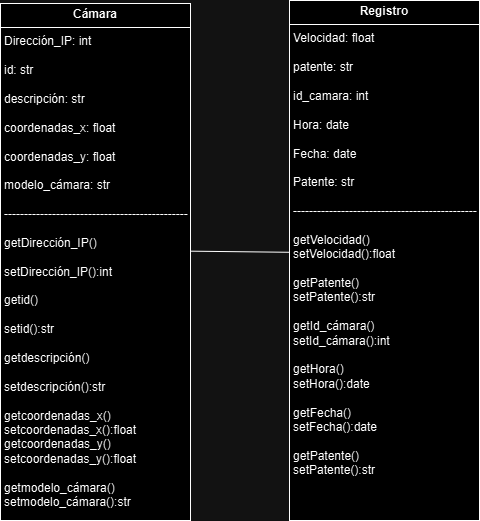

The diagram above was exported from draw.io. Its source (the exported page's mxGraphModel, read from the mxfile embedded in the PNG):
<mxGraphModel dx="1222" dy="678" grid="1" gridSize="10" guides="1" tooltips="1" connect="1" arrows="1" fold="1" page="1" pageScale="1" pageWidth="827" pageHeight="1169" math="0" shadow="0">
  <root>
    <mxCell id="WIyWlLk6GJQsqaUBKTNV-0" />
    <mxCell id="WIyWlLk6GJQsqaUBKTNV-1" parent="WIyWlLk6GJQsqaUBKTNV-0" />
    <mxCell id="k2RRem23xtKhQWdzB_Vm-92" value="" style="endArrow=open;endFill=1;endSize=12;html=1;rounded=0;fontSize=12;curved=1;exitX=0.985;exitY=0.479;exitDx=0;exitDy=0;exitPerimeter=0;entryX=0.689;entryY=0.487;entryDx=0;entryDy=0;entryPerimeter=0;" parent="WIyWlLk6GJQsqaUBKTNV-1" source="k2RRem23xtKhQWdzB_Vm-90" target="k2RRem23xtKhQWdzB_Vm-91" edge="1">
      <mxGeometry width="160" relative="1" as="geometry">
        <mxPoint x="400" y="430" as="sourcePoint" />
        <mxPoint x="440" y="430" as="targetPoint" />
      </mxGeometry>
    </mxCell>
    <mxCell id="k2RRem23xtKhQWdzB_Vm-90" value="&lt;p style=&quot;margin:0px;margin-top:4px;text-align:center;&quot;&gt;&lt;b&gt;Cámara&lt;/b&gt;&lt;/p&gt;&lt;hr size=&quot;1&quot; style=&quot;border-style:solid;&quot;&gt;&lt;p style=&quot;margin:0px;margin-left:4px;&quot;&gt;&lt;/p&gt;&lt;p style=&quot;margin:0px;margin-left:4px;&quot;&gt;Dirección_IP: int&lt;/p&gt;&lt;p style=&quot;margin:0px;margin-left:4px;&quot;&gt;&lt;br&gt;&lt;/p&gt;&lt;p style=&quot;margin:0px;margin-left:4px;&quot;&gt;id: str&lt;/p&gt;&lt;p style=&quot;margin:0px;margin-left:4px;&quot;&gt;&lt;br&gt;&lt;/p&gt;&lt;p style=&quot;margin:0px;margin-left:4px;&quot;&gt;descripción: str&lt;/p&gt;&lt;p style=&quot;margin:0px;margin-left:4px;&quot;&gt;&lt;br&gt;&lt;/p&gt;&lt;p style=&quot;margin:0px;margin-left:4px;&quot;&gt;coordenadas_x: float&lt;/p&gt;&lt;p style=&quot;margin:0px;margin-left:4px;&quot;&gt;&lt;br&gt;&lt;/p&gt;&lt;p style=&quot;margin:0px;margin-left:4px;&quot;&gt;coordenadas_y: float&lt;/p&gt;&lt;p style=&quot;margin:0px;margin-left:4px;&quot;&gt;&lt;br&gt;&lt;/p&gt;&lt;p style=&quot;margin:0px;margin-left:4px;&quot;&gt;modelo_cámara: str&lt;/p&gt;&lt;p style=&quot;margin:0px;margin-left:4px;&quot;&gt;&lt;br&gt;&lt;/p&gt;&lt;p style=&quot;margin:0px;margin-left:4px;&quot;&gt;----------------------------------------------&lt;/p&gt;&lt;p style=&quot;margin:0px;margin-left:4px;&quot;&gt;&lt;br&gt;&lt;/p&gt;&lt;p style=&quot;margin:0px;margin-left:4px;&quot;&gt;getDirección_IP()&lt;/p&gt;&lt;p style=&quot;margin:0px;margin-left:4px;&quot;&gt;&lt;br&gt;&lt;/p&gt;&lt;p style=&quot;margin:0px;margin-left:4px;&quot;&gt;setDirección_IP():int&amp;nbsp;&lt;/p&gt;&lt;p style=&quot;margin:0px;margin-left:4px;&quot;&gt;&lt;br&gt;&lt;/p&gt;&lt;p style=&quot;margin:0px;margin-left:4px;&quot;&gt;getid()&lt;/p&gt;&lt;p style=&quot;margin:0px;margin-left:4px;&quot;&gt;&lt;br&gt;&lt;/p&gt;&lt;p style=&quot;margin:0px;margin-left:4px;&quot;&gt;setid():str&lt;/p&gt;&lt;p style=&quot;margin:0px;margin-left:4px;&quot;&gt;&lt;br&gt;&lt;/p&gt;&lt;p style=&quot;margin:0px;margin-left:4px;&quot;&gt;getdescripción()&lt;/p&gt;&lt;p style=&quot;margin:0px;margin-left:4px;&quot;&gt;&lt;br&gt;&lt;/p&gt;&lt;p style=&quot;margin:0px;margin-left:4px;&quot;&gt;setdescripción():str&lt;/p&gt;&lt;p style=&quot;margin:0px;margin-left:4px;&quot;&gt;&lt;br&gt;&lt;/p&gt;&lt;p style=&quot;margin:0px;margin-left:4px;&quot;&gt;getcoordenadas_x()&lt;/p&gt;&lt;p style=&quot;margin:0px;margin-left:4px;&quot;&gt;&lt;span style=&quot;background-color: initial;&quot;&gt;setcoordenadas_x():float&lt;/span&gt;&lt;/p&gt;&lt;p style=&quot;margin:0px;margin-left:4px;&quot;&gt;getcoordenadas_y()&lt;/p&gt;&lt;p style=&quot;margin:0px;margin-left:4px;&quot;&gt;setcoordenadas_y():float&lt;/p&gt;&lt;p style=&quot;margin:0px;margin-left:4px;&quot;&gt;&lt;br&gt;&lt;/p&gt;&lt;p style=&quot;margin:0px;margin-left:4px;&quot;&gt;getmodelo_cámara()&lt;/p&gt;&lt;p style=&quot;margin:0px;margin-left:4px;&quot;&gt;setmodelo_cámara():str&lt;/p&gt;&lt;p style=&quot;margin:0px;margin-left:4px;&quot;&gt;&lt;br&gt;&lt;/p&gt;&lt;p style=&quot;margin:0px;margin-left:4px;&quot;&gt;&lt;br&gt;&lt;/p&gt;" style="verticalAlign=top;align=left;overflow=fill;html=1;whiteSpace=wrap;" parent="WIyWlLk6GJQsqaUBKTNV-1" vertex="1">
      <mxGeometry x="150" y="303" width="190" height="517" as="geometry" />
    </mxCell>
    <mxCell id="k2RRem23xtKhQWdzB_Vm-91" value="&lt;p style=&quot;margin:0px;margin-top:4px;text-align:center;&quot;&gt;&lt;b&gt;Registro&lt;/b&gt;&lt;/p&gt;&lt;hr size=&quot;1&quot; style=&quot;border-style:solid;&quot;&gt;&lt;p style=&quot;margin:0px;margin-left:4px;&quot;&gt;&lt;/p&gt;&lt;p style=&quot;margin:0px;margin-left:4px;&quot;&gt;Velocidad: float&lt;/p&gt;&lt;p style=&quot;margin:0px;margin-left:4px;&quot;&gt;&lt;br&gt;&lt;/p&gt;&lt;p style=&quot;margin:0px;margin-left:4px;&quot;&gt;patente: str&lt;/p&gt;&lt;p style=&quot;margin:0px;margin-left:4px;&quot;&gt;&lt;br&gt;&lt;/p&gt;&lt;p style=&quot;margin:0px;margin-left:4px;&quot;&gt;id_camara: int&amp;nbsp;&lt;span style=&quot;white-space: pre;&quot;&gt;&lt;/span&gt;&lt;/p&gt;&lt;p style=&quot;margin:0px;margin-left:4px;&quot;&gt;&lt;br&gt;&lt;/p&gt;&lt;p style=&quot;margin:0px;margin-left:4px;&quot;&gt;Hora: date&lt;/p&gt;&lt;p style=&quot;margin:0px;margin-left:4px;&quot;&gt;&lt;br&gt;&lt;/p&gt;&lt;p style=&quot;margin:0px;margin-left:4px;&quot;&gt;Fecha: date&lt;/p&gt;&lt;p style=&quot;margin:0px;margin-left:4px;&quot;&gt;&lt;br&gt;&lt;/p&gt;&lt;p style=&quot;margin:0px;margin-left:4px;&quot;&gt;Patente: str&lt;/p&gt;&lt;p style=&quot;margin:0px;margin-left:4px;&quot;&gt;&lt;br&gt;&lt;/p&gt;&lt;p style=&quot;margin:0px;margin-left:4px;&quot;&gt;----------------------------------------------&lt;/p&gt;&lt;p style=&quot;margin:0px;margin-left:4px;&quot;&gt;&lt;br&gt;&lt;/p&gt;&lt;p style=&quot;margin:0px;margin-left:4px;&quot;&gt;getVelocidad()&lt;/p&gt;&lt;p style=&quot;margin:0px;margin-left:4px;&quot;&gt;setVelocidad():float&lt;/p&gt;&lt;p style=&quot;margin:0px;margin-left:4px;&quot;&gt;&lt;br&gt;&lt;/p&gt;&lt;p style=&quot;margin:0px;margin-left:4px;&quot;&gt;getPatente()&lt;/p&gt;&lt;p style=&quot;margin:0px;margin-left:4px;&quot;&gt;setPatente():str&lt;/p&gt;&lt;p style=&quot;margin:0px;margin-left:4px;&quot;&gt;&lt;br&gt;&lt;/p&gt;&lt;p style=&quot;margin:0px;margin-left:4px;&quot;&gt;getId_cámara()&lt;/p&gt;&lt;p style=&quot;margin:0px;margin-left:4px;&quot;&gt;setId_cámara():int&lt;/p&gt;&lt;p style=&quot;margin:0px;margin-left:4px;&quot;&gt;&lt;br&gt;&lt;/p&gt;&lt;p style=&quot;margin:0px;margin-left:4px;&quot;&gt;getHora()&lt;/p&gt;&lt;p style=&quot;margin:0px;margin-left:4px;&quot;&gt;setHora():date&lt;/p&gt;&lt;p style=&quot;margin:0px;margin-left:4px;&quot;&gt;&lt;br&gt;&lt;/p&gt;&lt;p style=&quot;margin:0px;margin-left:4px;&quot;&gt;getFecha()&lt;/p&gt;&lt;p style=&quot;margin:0px;margin-left:4px;&quot;&gt;setFecha():date&lt;/p&gt;&lt;p style=&quot;margin:0px;margin-left:4px;&quot;&gt;&lt;br&gt;&lt;/p&gt;&lt;p style=&quot;margin:0px;margin-left:4px;&quot;&gt;getPatente()&lt;/p&gt;&lt;p style=&quot;margin:0px;margin-left:4px;&quot;&gt;setPatente():str&lt;/p&gt;" style="verticalAlign=top;align=left;overflow=fill;html=1;whiteSpace=wrap;" parent="WIyWlLk6GJQsqaUBKTNV-1" vertex="1">
      <mxGeometry x="439" y="300" width="190" height="520" as="geometry" />
    </mxCell>
  </root>
</mxGraphModel>